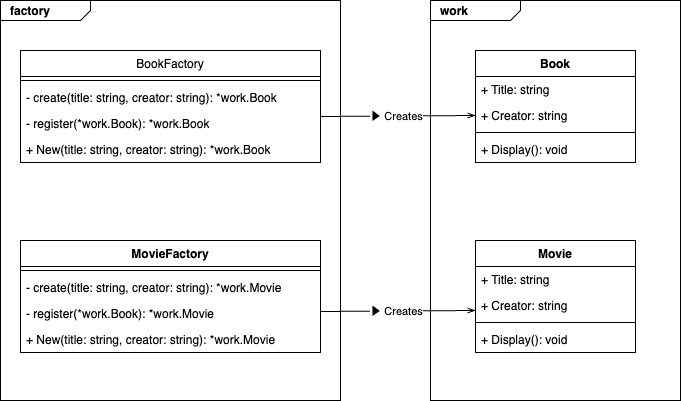

The diagram above was exported from draw.io. Its source (the exported page's mxGraphModel, read from the mxfile embedded in the PNG):
<mxGraphModel dx="963" dy="602" grid="1" gridSize="10" guides="1" tooltips="1" connect="1" arrows="1" fold="1" page="1" pageScale="1" pageWidth="827" pageHeight="1169" math="0" shadow="0">
  <root>
    <mxCell id="0" />
    <mxCell id="1" parent="0" />
    <mxCell id="2" value="&lt;p style=&quot;margin:0px;margin-top:4px;margin-left:10px;text-align:left;&quot;&gt;&lt;b&gt;work&lt;/b&gt;&lt;/p&gt;" style="html=1;shape=mxgraph.sysml.package;html=1;overflow=fill;whiteSpace=wrap;" vertex="1" parent="1">
      <mxGeometry x="510" y="160" width="250" height="400" as="geometry" />
    </mxCell>
    <mxCell id="3" value="&lt;p style=&quot;margin:0px;margin-top:4px;margin-left:10px;text-align:left;&quot;&gt;&lt;b&gt;factory&lt;/b&gt;&lt;/p&gt;" style="html=1;shape=mxgraph.sysml.package;html=1;overflow=fill;whiteSpace=wrap;" vertex="1" parent="1">
      <mxGeometry x="80" y="160" width="340" height="400" as="geometry" />
    </mxCell>
    <mxCell id="4" value="Book" style="swimlane;fontStyle=1;align=center;verticalAlign=top;childLayout=stackLayout;horizontal=1;startSize=26;horizontalStack=0;resizeParent=1;resizeParentMax=0;resizeLast=0;collapsible=1;marginBottom=0;whiteSpace=wrap;html=1;" vertex="1" parent="1">
      <mxGeometry x="555" y="210" width="160" height="112" as="geometry" />
    </mxCell>
    <mxCell id="5" value="+ Title: string" style="text;strokeColor=none;fillColor=none;align=left;verticalAlign=top;spacingLeft=4;spacingRight=4;overflow=hidden;rotatable=0;points=[[0,0.5],[1,0.5]];portConstraint=eastwest;whiteSpace=wrap;html=1;" vertex="1" parent="4">
      <mxGeometry y="26" width="160" height="26" as="geometry" />
    </mxCell>
    <mxCell id="8" value="+ Creator: string" style="text;strokeColor=none;fillColor=none;align=left;verticalAlign=top;spacingLeft=4;spacingRight=4;overflow=hidden;rotatable=0;points=[[0,0.5],[1,0.5]];portConstraint=eastwest;whiteSpace=wrap;html=1;" vertex="1" parent="4">
      <mxGeometry y="52" width="160" height="26" as="geometry" />
    </mxCell>
    <mxCell id="6" value="" style="line;strokeWidth=1;fillColor=none;align=left;verticalAlign=middle;spacingTop=-1;spacingLeft=3;spacingRight=3;rotatable=0;labelPosition=right;points=[];portConstraint=eastwest;strokeColor=inherit;" vertex="1" parent="4">
      <mxGeometry y="78" width="160" height="8" as="geometry" />
    </mxCell>
    <mxCell id="7" value="+ Display(): void" style="text;strokeColor=none;fillColor=none;align=left;verticalAlign=top;spacingLeft=4;spacingRight=4;overflow=hidden;rotatable=0;points=[[0,0.5],[1,0.5]];portConstraint=eastwest;whiteSpace=wrap;html=1;" vertex="1" parent="4">
      <mxGeometry y="86" width="160" height="26" as="geometry" />
    </mxCell>
    <mxCell id="9" value="Movie" style="swimlane;fontStyle=1;align=center;verticalAlign=top;childLayout=stackLayout;horizontal=1;startSize=26;horizontalStack=0;resizeParent=1;resizeParentMax=0;resizeLast=0;collapsible=1;marginBottom=0;whiteSpace=wrap;html=1;" vertex="1" parent="1">
      <mxGeometry x="555" y="400" width="160" height="112" as="geometry" />
    </mxCell>
    <mxCell id="10" value="+ Title: string" style="text;strokeColor=none;fillColor=none;align=left;verticalAlign=top;spacingLeft=4;spacingRight=4;overflow=hidden;rotatable=0;points=[[0,0.5],[1,0.5]];portConstraint=eastwest;whiteSpace=wrap;html=1;" vertex="1" parent="9">
      <mxGeometry y="26" width="160" height="26" as="geometry" />
    </mxCell>
    <mxCell id="11" value="+ Creator: string" style="text;strokeColor=none;fillColor=none;align=left;verticalAlign=top;spacingLeft=4;spacingRight=4;overflow=hidden;rotatable=0;points=[[0,0.5],[1,0.5]];portConstraint=eastwest;whiteSpace=wrap;html=1;" vertex="1" parent="9">
      <mxGeometry y="52" width="160" height="26" as="geometry" />
    </mxCell>
    <mxCell id="12" value="" style="line;strokeWidth=1;fillColor=none;align=left;verticalAlign=middle;spacingTop=-1;spacingLeft=3;spacingRight=3;rotatable=0;labelPosition=right;points=[];portConstraint=eastwest;strokeColor=inherit;" vertex="1" parent="9">
      <mxGeometry y="78" width="160" height="8" as="geometry" />
    </mxCell>
    <mxCell id="13" value="+ Display(): void" style="text;strokeColor=none;fillColor=none;align=left;verticalAlign=top;spacingLeft=4;spacingRight=4;overflow=hidden;rotatable=0;points=[[0,0.5],[1,0.5]];portConstraint=eastwest;whiteSpace=wrap;html=1;" vertex="1" parent="9">
      <mxGeometry y="86" width="160" height="26" as="geometry" />
    </mxCell>
    <mxCell id="14" value="BookFactory" style="swimlane;fontStyle=0;align=center;verticalAlign=top;childLayout=stackLayout;horizontal=1;startSize=26;horizontalStack=0;resizeParent=1;resizeParentMax=0;resizeLast=0;collapsible=1;marginBottom=0;whiteSpace=wrap;html=1;" vertex="1" parent="1">
      <mxGeometry x="100" y="210" width="300" height="112" as="geometry" />
    </mxCell>
    <mxCell id="16" value="" style="line;strokeWidth=1;fillColor=none;align=left;verticalAlign=middle;spacingTop=-1;spacingLeft=3;spacingRight=3;rotatable=0;labelPosition=right;points=[];portConstraint=eastwest;strokeColor=inherit;" vertex="1" parent="14">
      <mxGeometry y="26" width="300" height="8" as="geometry" />
    </mxCell>
    <mxCell id="17" value="- create(title: string, creator: string): *work.Book" style="text;strokeColor=none;fillColor=none;align=left;verticalAlign=top;spacingLeft=4;spacingRight=4;overflow=hidden;rotatable=0;points=[[0,0.5],[1,0.5]];portConstraint=eastwest;whiteSpace=wrap;html=1;" vertex="1" parent="14">
      <mxGeometry y="34" width="300" height="26" as="geometry" />
    </mxCell>
    <mxCell id="18" value="- register(*work.Book): *work.Book" style="text;strokeColor=none;fillColor=none;align=left;verticalAlign=top;spacingLeft=4;spacingRight=4;overflow=hidden;rotatable=0;points=[[0,0.5],[1,0.5]];portConstraint=eastwest;whiteSpace=wrap;html=1;" vertex="1" parent="14">
      <mxGeometry y="60" width="300" height="26" as="geometry" />
    </mxCell>
    <mxCell id="19" value="+ New(title: string, creator: string): *work.Book" style="text;strokeColor=none;fillColor=none;align=left;verticalAlign=top;spacingLeft=4;spacingRight=4;overflow=hidden;rotatable=0;points=[[0,0.5],[1,0.5]];portConstraint=eastwest;whiteSpace=wrap;html=1;" vertex="1" parent="14">
      <mxGeometry y="86" width="300" height="26" as="geometry" />
    </mxCell>
    <mxCell id="20" value="MovieFactory" style="swimlane;fontStyle=1;align=center;verticalAlign=top;childLayout=stackLayout;horizontal=1;startSize=26;horizontalStack=0;resizeParent=1;resizeParentMax=0;resizeLast=0;collapsible=1;marginBottom=0;whiteSpace=wrap;html=1;" vertex="1" parent="1">
      <mxGeometry x="100" y="400" width="300" height="112" as="geometry" />
    </mxCell>
    <mxCell id="21" value="" style="line;strokeWidth=1;fillColor=none;align=left;verticalAlign=middle;spacingTop=-1;spacingLeft=3;spacingRight=3;rotatable=0;labelPosition=right;points=[];portConstraint=eastwest;strokeColor=inherit;" vertex="1" parent="20">
      <mxGeometry y="26" width="300" height="8" as="geometry" />
    </mxCell>
    <mxCell id="22" value="- create(title: string, creator: string): *work.Movie" style="text;strokeColor=none;fillColor=none;align=left;verticalAlign=top;spacingLeft=4;spacingRight=4;overflow=hidden;rotatable=0;points=[[0,0.5],[1,0.5]];portConstraint=eastwest;whiteSpace=wrap;html=1;" vertex="1" parent="20">
      <mxGeometry y="34" width="300" height="26" as="geometry" />
    </mxCell>
    <mxCell id="23" value="- register(*work.Book): *work.Movie" style="text;strokeColor=none;fillColor=none;align=left;verticalAlign=top;spacingLeft=4;spacingRight=4;overflow=hidden;rotatable=0;points=[[0,0.5],[1,0.5]];portConstraint=eastwest;whiteSpace=wrap;html=1;" vertex="1" parent="20">
      <mxGeometry y="60" width="300" height="26" as="geometry" />
    </mxCell>
    <mxCell id="24" value="+ New(title: string, creator: string): *work.Movie" style="text;strokeColor=none;fillColor=none;align=left;verticalAlign=top;spacingLeft=4;spacingRight=4;overflow=hidden;rotatable=0;points=[[0,0.5],[1,0.5]];portConstraint=eastwest;whiteSpace=wrap;html=1;" vertex="1" parent="20">
      <mxGeometry y="86" width="300" height="26" as="geometry" />
    </mxCell>
    <mxCell id="25" value="" style="endArrow=openThin;html=1;exitX=1;exitY=0.231;exitDx=0;exitDy=0;entryX=0;entryY=0.5;entryDx=0;entryDy=0;exitPerimeter=0;endFill=0;" edge="1" parent="1" source="18" target="8">
      <mxGeometry width="50" height="50" relative="1" as="geometry">
        <mxPoint x="390" y="340" as="sourcePoint" />
        <mxPoint x="440" y="290" as="targetPoint" />
      </mxGeometry>
    </mxCell>
    <mxCell id="26" value="▶ Creates" style="edgeLabel;html=1;align=center;verticalAlign=middle;resizable=0;points=[];" vertex="1" connectable="0" parent="25">
      <mxGeometry x="-0.0194" relative="1" as="geometry">
        <mxPoint as="offset" />
      </mxGeometry>
    </mxCell>
    <mxCell id="27" value="" style="endArrow=openThin;html=1;exitX=1;exitY=0.231;exitDx=0;exitDy=0;entryX=0;entryY=0.5;entryDx=0;entryDy=0;exitPerimeter=0;endFill=0;" edge="1" parent="1">
      <mxGeometry width="50" height="50" relative="1" as="geometry">
        <mxPoint x="400" y="471" as="sourcePoint" />
        <mxPoint x="555" y="470" as="targetPoint" />
      </mxGeometry>
    </mxCell>
    <mxCell id="28" value="▶ Creates" style="edgeLabel;html=1;align=center;verticalAlign=middle;resizable=0;points=[];" vertex="1" connectable="0" parent="27">
      <mxGeometry x="-0.0194" relative="1" as="geometry">
        <mxPoint as="offset" />
      </mxGeometry>
    </mxCell>
  </root>
</mxGraphModel>